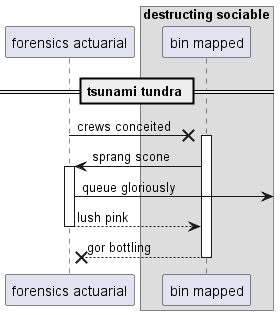

The diagram above was rendered by PlantUML. Its source (embedded in the PNG):
@startuml
participant "forensics actuarial" as 0
box "destructing sociable"
participant "bin mapped" as 1
end box
== tsunami tundra ==
0 ->x 1++ : crews conceited
1 -> 0++ : sprang scone
0 ->] : queue gloriously
return lush pink
return gor bottling
@enduml